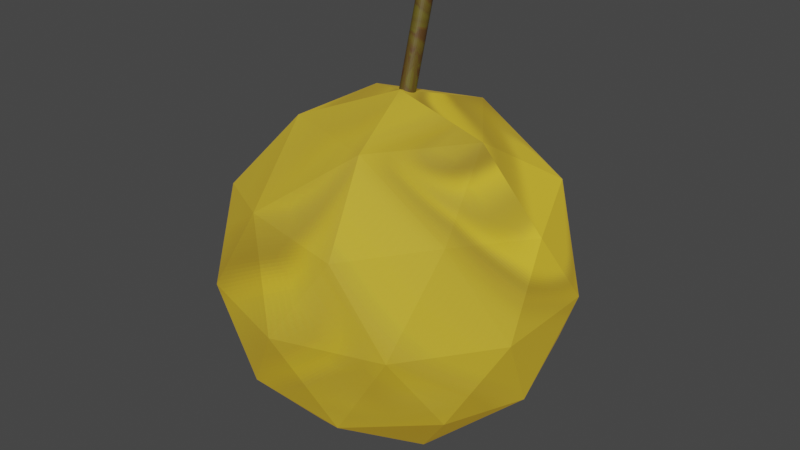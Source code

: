 # Source: fruit.blend  (saved by Blender 3.3.6; exported with 4.5.12 LTS)
import bpy
from mathutils import Matrix  # noqa: F401  (used for matrix-valued properties, if any)

bpy.ops.wm.read_factory_settings(use_empty=True)
scene = bpy.context.scene
scene.name = 'Scene'

# ---- collections
col_collection = bpy.data.collections.new('Collection'); scene.collection.children.link(col_collection)

# ---- images (referenced by path relative to the original .blend; pixels are not part of the script)
import os
ASSET_DIR = os.environ.get("B2B_ASSET_DIR", "")  # directory of the original .blend (textures are referenced by path, not embedded)
HERE = os.path.dirname(os.path.abspath(__file__))  # packed textures are extracted next to this script under _unpacked/

def load_image(name, relpath, width, height, colorspace="sRGB"):
    """Load a texture the original file referenced (path relative to the .blend, or extracted next to this script)."""
    p = next((c for c in (os.path.join(HERE, relpath), os.path.join(ASSET_DIR, relpath)) if relpath and os.path.exists(c)), "")
    if p:
        img = bpy.data.images.load(p, check_existing=True)
        img.name = name
    else:  # same state as the original file: an image datablock whose file is absent (Cycles renders it pink)
        img = bpy.data.images.new(name, width, height)
        img.source = "FILE"
        img.filepath = "//" + (relpath or name)
    img.colorspace_settings.name = colorspace
    return img
img_icosphere_base_color = load_image('Icosphere Base Color', '_unpacked/Icosphere_Base_Color.405f13c2.png', 1024, 1024, 'sRGB')
img_cylinder_base_color = load_image('Cylinder Base Color', '_unpacked/Cylinder_Base_Color.5485f98c.png', 1024, 1024, 'sRGB')

# ---- materials (node trees are filled in below, after node groups)
mat_material_001 = bpy.data.materials.new('Material.001')
mat_material_001.use_transparent_shadow = False
mat_material_002 = bpy.data.materials.new('Material.002')
mat_material_002.use_transparent_shadow = False

# ---- material node trees
mat_material_001.use_nodes = True; mat_material_001.node_tree.nodes.clear()
_N = mat_material_001.node_tree.nodes; _L = mat_material_001.node_tree.links
n0 = _N.new('ShaderNodeTexImage'); n0.name = 'Image Texture'; n0.location = (-280, 280)
n0.image = img_icosphere_base_color
n0.projection = 'SPHERE'
n0.interpolation = 'Closest'
n1 = _N.new('ShaderNodeOutputMaterial'); n1.name = 'Material Output'; n1.location = (300, 300)
n2 = _N.new('ShaderNodeBsdfPrincipled'); n2.name = 'Principled BSDF'; n2.location = (10, 300)
n2.distribution = 'GGX'
n2.subsurface_method = 'RANDOM_WALK_SKIN'
n2.inputs[1].default_value = 0.06364
n2.inputs[2].default_value = 0.8455
n2.inputs[3].default_value = 1.45
n2.inputs[9].default_value = (3.0, 0.2, 0.1)
n2.inputs[11].default_value = 2.402
n2.inputs[12].default_value = 0.3273
n2.inputs[19].default_value = 0.03636
n2.inputs[27].default_value = (0.1773, 0.09943, 0.002822, 1.0)
n2.inputs[28].default_value = 1.0
_L.new(n2.outputs[0], n1.inputs[0])
_L.new(n0.outputs[0], n2.inputs[0])
n1.is_active_output = True
mat_material_002.use_nodes = True; mat_material_002.node_tree.nodes.clear()
_N = mat_material_002.node_tree.nodes; _L = mat_material_002.node_tree.links
n0 = _N.new('ShaderNodeBsdfPrincipled'); n0.name = 'Principled BSDF'; n0.location = (10, 300)
n0.distribution = 'GGX'
n0.subsurface_method = 'RANDOM_WALK_SKIN'
n0.inputs[3].default_value = 1.45
n0.inputs[27].default_value = (0.0, 0.0, 0.0, 1.0)
n0.inputs[28].default_value = 1.0
n1 = _N.new('ShaderNodeOutputMaterial'); n1.name = 'Material Output'; n1.location = (300, 300)
n2 = _N.new('ShaderNodeTexImage'); n2.name = 'Image Texture'; n2.location = (-280, 280)
n2.image = img_cylinder_base_color
_L.new(n0.outputs[0], n1.inputs[0])
_L.new(n2.outputs[0], n0.inputs[0])
n1.is_active_output = True

# ---- world
world_world = bpy.data.worlds.new('World'); scene.world = world_world
world_world.use_nodes = True; world_world.node_tree.nodes.clear()
_N = world_world.node_tree.nodes; _L = world_world.node_tree.links
n0 = _N.new('ShaderNodeOutputWorld'); n0.name = 'World Output'; n0.location = (300, 300)
n1 = _N.new('ShaderNodeBackground'); n1.name = 'Background'; n1.location = (10, 300)
n1.inputs[0].default_value = (0.05088, 0.05088, 0.05088, 1.0)
_L.new(n1.outputs[0], n0.inputs[0])
n0.is_active_output = True
world_world.color = (0.05088, 0.05088, 0.05088)
world_world.use_sun_shadow = False
world_world.sun_shadow_jitter_overblur = 0.0

# ---- meshes
me_icosphere = bpy.data.meshes.new('Icosphere')
me_icosphere.from_pydata([(0.0, 0.0, -1.0), (0.7236, -0.5257, -0.4472), (-0.2764, -0.8506, -0.4472), (-0.8944, 0.0, -0.4472), (-0.2764, 0.8506, -0.4472), (0.7236, 0.5257, -0.4472), (0.2764, -0.8506, 0.4472), (-0.7236, -0.5257, 0.4472), (-0.7236, 0.5257, 0.4472), (0.2764, 0.8506, 0.4472), (0.8944, 0.0, 0.4472), (0.0, 0.0, 1.0), (-0.1625, -0.5, -0.8507), (0.4253, -0.309, -0.8507), (0.2629, -0.809, -0.5257), (0.8506, 0.0, -0.5257), (0.4253, 0.309, -0.8507), (-0.5257, 0.0, -0.8507), (-0.6882, -0.5, -0.5257), (-0.1625, 0.5, -0.8507), (-0.6882, 0.5, -0.5257), (0.2629, 0.809, -0.5257), (0.9511, -0.309, 0.0), (0.9511, 0.309, 0.0), (0.0, -1.0, 0.0), (0.5878, -0.809, 0.0), (-0.9511, -0.309, 0.0), (-0.5878, -0.809, 0.0), (-0.5878, 0.809, 0.0), (-0.9511, 0.309, 0.0), (0.5878, 0.809, 0.0), (0.0, 1.0, 0.0), (0.6882, -0.5, 0.5257), (-0.2629, -0.809, 0.5257), (-0.8506, 0.0, 0.5257), (-0.2629, 0.809, 0.5257), (0.6882, 0.5, 0.5257), (0.1625, -0.5, 0.8507), (0.5257, 0.0, 0.8507), (-0.4253, -0.309, 0.8507), (-0.4253, 0.309, 0.8507), (0.1625, 0.5, 0.8507)], [], [(0, 13, 12), (1, 13, 15), (0, 12, 17), (0, 17, 19), (0, 19, 16), (1, 15, 22), (2, 14, 24), (3, 18, 26), (4, 20, 28), (5, 21, 30), (1, 22, 25), (2, 24, 27), (3, 26, 29), (4, 28, 31), (5, 30, 23), (6, 32, 37), (7, 33, 39), (8, 34, 40), (9, 35, 41), (10, 36, 38), (38, 41, 11), (38, 36, 41), (36, 9, 41), (41, 40, 11), (41, 35, 40), (35, 8, 40), (40, 39, 11), (40, 34, 39), (34, 7, 39), (39, 37, 11), (39, 33, 37), (33, 6, 37), (37, 38, 11), (37, 32, 38), (32, 10, 38), (23, 36, 10), (23, 30, 36), (30, 9, 36), (31, 35, 9), (31, 28, 35), (28, 8, 35), (29, 34, 8), (29, 26, 34), (26, 7, 34), (27, 33, 7), (27, 24, 33), (24, 6, 33), (25, 32, 6), (25, 22, 32), (22, 10, 32), (30, 31, 9), (30, 21, 31), (21, 4, 31), (28, 29, 8), (28, 20, 29), (20, 3, 29), (26, 27, 7), (26, 18, 27), (18, 2, 27), (24, 25, 6), (24, 14, 25), (14, 1, 25), (22, 23, 10), (22, 15, 23), (15, 5, 23), (16, 21, 5), (16, 19, 21), (19, 4, 21), (19, 20, 4), (19, 17, 20), (17, 3, 20), (17, 18, 3), (17, 12, 18), (12, 2, 18), (15, 16, 5), (15, 13, 16), (13, 0, 16), (12, 14, 2), (12, 13, 14), (13, 1, 14)])
_uv = me_icosphere.uv_layers.new(name='UVMap')
_uv.uv.foreach_set('vector', [0.1818, 0.0, 0.2273, 0.07873, 0.1364, 0.07873, 0.2727, 0.1575, 0.3182, 0.07873, 0.3636, 0.1575, 0.9091, 0.0, 0.9545, 0.07873, 0.8636, 0.07873, 0.7273, 0.0, 0.7727, 0.07873, 0.6818, 0.07873, 0.5455, 0.0, 0.5909, 0.07873, 0.5, 0.07873, 0.2727, 0.1575, 0.3636, 0.1575, 0.3182, 0.2362, 0.09091, 0.1575, 0.1818, 0.1575, 0.1364, 0.2362, 0.8182, 0.1575, 0.9091, 0.1575, 0.8636, 0.2362, 0.6364, 0.1575, 0.7273, 0.1575, 0.6818, 0.2362, 0.4545, 0.1575, 0.5455, 0.1575, 0.5, 0.2362, 0.2727, 0.1575, 0.3182, 0.2362, 0.2273, 0.2362, 0.09091, 0.1575, 0.1364, 0.2362, 0.04546, 0.2362, 0.8182, 0.1575, 0.8636, 0.2362, 0.7727, 0.2362, 0.6364, 0.1575, 0.6818, 0.2362, 0.5909, 0.2362, 0.4545, 0.1575, 0.5, 0.2362, 0.4091, 0.2362, 0.1818, 0.3149, 0.2727, 0.3149, 0.2273, 0.3937, 0.0, 0.3149, 0.09091, 0.3149, 0.04546, 0.3937, 0.7273, 0.3149, 0.8182, 0.3149, 0.7727, 0.3937, 0.5455, 0.3149, 0.6364, 0.3149, 0.5909, 0.3937, 0.3636, 0.3149, 0.4545, 0.3149, 0.4091, 0.3937, 0.4091, 0.3937, 0.5, 0.3937, 0.4545, 0.4724, 0.4091, 0.3937, 0.4545, 0.3149, 0.5, 0.3937, 0.4545, 0.3149, 0.5455, 0.3149, 0.5, 0.3937, 0.5909, 0.3937, 0.6818, 0.3937, 0.6364, 0.4724, 0.5909, 0.3937, 0.6364, 0.3149, 0.6818, 0.3937, 0.6364, 0.3149, 0.7273, 0.3149, 0.6818, 0.3937, 0.7727, 0.3937, 0.8636, 0.3937, 0.8182, 0.4724, 0.7727, 0.3937, 0.8182, 0.3149, 0.8636, 0.3937, 0.8182, 0.3149, 0.9091, 0.3149, 0.8636, 0.3937, 0.04546, 0.3937, 0.1364, 0.3937, 0.09091, 0.4724, 0.04546, 0.3937, 0.09091, 0.3149, 0.1364, 0.3937, 0.09091, 0.3149, 0.1818, 0.3149, 0.1364, 0.3937, 0.2273, 0.3937, 0.3182, 0.3937, 0.2727, 0.4724, 0.2273, 0.3937, 0.2727, 0.3149, 0.3182, 0.3937, 0.2727, 0.3149, 0.3636, 0.3149, 0.3182, 0.3937, 0.4091, 0.2362, 0.4545, 0.3149, 0.3636, 0.3149, 0.4091, 0.2362, 0.5, 0.2362, 0.4545, 0.3149, 0.5, 0.2362, 0.5455, 0.3149, 0.4545, 0.3149, 0.5909, 0.2362, 0.6364, 0.3149, 0.5455, 0.3149, 0.5909, 0.2362, 0.6818, 0.2362, 0.6364, 0.3149, 0.6818, 0.2362, 0.7273, 0.3149, 0.6364, 0.3149, 0.7727, 0.2362, 0.8182, 0.3149, 0.7273, 0.3149, 0.7727, 0.2362, 0.8636, 0.2362, 0.8182, 0.3149, 0.8636, 0.2362, 0.9091, 0.3149, 0.8182, 0.3149, 0.04546, 0.2362, 0.09091, 0.3149, 0.0, 0.3149, 0.04546, 0.2362, 0.1364, 0.2362, 0.09091, 0.3149, 0.1364, 0.2362, 0.1818, 0.3149, 0.09091, 0.3149, 0.2273, 0.2362, 0.2727, 0.3149, 0.1818, 0.3149, 0.2273, 0.2362, 0.3182, 0.2362, 0.2727, 0.3149, 0.3182, 0.2362, 0.3636, 0.3149, 0.2727, 0.3149, 0.5, 0.2362, 0.5909, 0.2362, 0.5455, 0.3149, 0.5, 0.2362, 0.5455, 0.1575, 0.5909, 0.2362, 0.5455, 0.1575, 0.6364, 0.1575, 0.5909, 0.2362, 0.6818, 0.2362, 0.7727, 0.2362, 0.7273, 0.3149, 0.6818, 0.2362, 0.7273, 0.1575, 0.7727, 0.2362, 0.7273, 0.1575, 0.8182, 0.1575, 0.7727, 0.2362, 0.8636, 0.2362, 0.9545, 0.2362, 0.9091, 0.3149, 0.8636, 0.2362, 0.9091, 0.1575, 0.9545, 0.2362, 0.9091, 0.1575, 1.0, 0.1575, 0.9545, 0.2362, 0.1364, 0.2362, 0.2273, 0.2362, 0.1818, 0.3149, 0.1364, 0.2362, 0.1818, 0.1575, 0.2273, 0.2362, 0.1818, 0.1575, 0.2727, 0.1575, 0.2273, 0.2362, 0.3182, 0.2362, 0.4091, 0.2362, 0.3636, 0.3149, 0.3182, 0.2362, 0.3636, 0.1575, 0.4091, 0.2362, 0.3636, 0.1575, 0.4545, 0.1575, 0.4091, 0.2362, 0.5, 0.07873, 0.5455, 0.1575, 0.4545, 0.1575, 0.5, 0.07873, 0.5909, 0.07873, 0.5455, 0.1575, 0.5909, 0.07873, 0.6364, 0.1575, 0.5455, 0.1575, 0.6818, 0.07873, 0.7273, 0.1575, 0.6364, 0.1575, 0.6818, 0.07873, 0.7727, 0.07873, 0.7273, 0.1575, 0.7727, 0.07873, 0.8182, 0.1575, 0.7273, 0.1575, 0.8636, 0.07873, 0.9091, 0.1575, 0.8182, 0.1575, 0.8636, 0.07873, 0.9545, 0.07873, 0.9091, 0.1575, 0.9545, 0.07873, 1.0, 0.1575, 0.9091, 0.1575, 0.3636, 0.1575, 0.4091, 0.07873, 0.4545, 0.1575, 0.3636, 0.1575, 0.3182, 0.07873, 0.4091, 0.07873, 0.3182, 0.07873, 0.3636, 0.0, 0.4091, 0.07873, 0.1364, 0.07873, 0.1818, 0.1575, 0.09091, 0.1575, 0.1364, 0.07873, 0.2273, 0.07873, 0.1818, 0.1575, 0.2273, 0.07873, 0.2727, 0.1575, 0.1818, 0.1575])
me_icosphere.materials.append(mat_material_001)
me_icosphere.update()
me_cylinder = bpy.data.meshes.new('Cylinder')
me_cylinder.from_pydata([(0.0, 1.0, -1.0), (0.0, 1.0, 1.0), (0.1951, 0.9808, -1.0), (0.1951, 0.9808, 1.0), (0.3827, 0.9239, -1.0), (0.3827, 0.9239, 1.0), (0.5556, 0.8315, -1.0), (0.5556, 0.8315, 1.0), (0.7071, 0.7071, -1.0), (0.7071, 0.7071, 1.0), (0.8315, 0.5556, -1.0), (0.8315, 0.5556, 1.0), (0.9239, 0.3827, -1.0), (0.9239, 0.3827, 1.0), (0.9808, 0.1951, -1.0), (0.9808, 0.1951, 1.0), (1.0, 0.0, -1.0), (1.0, 0.0, 1.0), (0.9808, -0.1951, -1.0), (0.9808, -0.1951, 1.0), (0.9239, -0.3827, -1.0), (0.9239, -0.3827, 1.0), (0.8315, -0.5556, -1.0), (0.8315, -0.5556, 1.0), (0.7071, -0.7071, -1.0), (0.7071, -0.7071, 1.0), (0.5556, -0.8315, -1.0), (0.5556, -0.8315, 1.0), (0.3827, -0.9239, -1.0), (0.3827, -0.9239, 1.0), (0.1951, -0.9808, -1.0), (0.1951, -0.9808, 1.0), (0.0, -1.0, -1.0), (0.0, -1.0, 1.0), (-0.1951, -0.9808, -1.0), (-0.1951, -0.9808, 1.0), (-0.3827, -0.9239, -1.0), (-0.3827, -0.9239, 1.0), (-0.5556, -0.8315, -1.0), (-0.5556, -0.8315, 1.0), (-0.7071, -0.7071, -1.0), (-0.7071, -0.7071, 1.0), (-0.8315, -0.5556, -1.0), (-0.8315, -0.5556, 1.0), (-0.9239, -0.3827, -1.0), (-0.9239, -0.3827, 1.0), (-0.9808, -0.1951, -1.0), (-0.9808, -0.1951, 1.0), (-1.0, 0.0, -1.0), (-1.0, 0.0, 1.0), (-0.9808, 0.1951, -1.0), (-0.9808, 0.1951, 1.0), (-0.9239, 0.3827, -1.0), (-0.9239, 0.3827, 1.0), (-0.8315, 0.5556, -1.0), (-0.8315, 0.5556, 1.0), (-0.7071, 0.7071, -1.0), (-0.7071, 0.7071, 1.0), (-0.5556, 0.8315, -1.0), (-0.5556, 0.8315, 1.0), (-0.3827, 0.9239, -1.0), (-0.3827, 0.9239, 1.0), (-0.1951, 0.9808, -1.0), (-0.1951, 0.9808, 1.0)], [], [(0, 1, 3, 2), (2, 3, 5, 4), (4, 5, 7, 6), (6, 7, 9, 8), (8, 9, 11, 10), (10, 11, 13, 12), (12, 13, 15, 14), (14, 15, 17, 16), (16, 17, 19, 18), (18, 19, 21, 20), (20, 21, 23, 22), (22, 23, 25, 24), (24, 25, 27, 26), (26, 27, 29, 28), (28, 29, 31, 30), (30, 31, 33, 32), (32, 33, 35, 34), (34, 35, 37, 36), (36, 37, 39, 38), (38, 39, 41, 40), (40, 41, 43, 42), (42, 43, 45, 44), (44, 45, 47, 46), (46, 47, 49, 48), (48, 49, 51, 50), (50, 51, 53, 52), (52, 53, 55, 54), (54, 55, 57, 56), (56, 57, 59, 58), (58, 59, 61, 60), (3, 1, 63, 61, 59, 57, 55, 53, 51, 49, 47, 45, 43, 41, 39, 37, 35, 33, 31, 29, 27, 25, 23, 21, 19, 17, 15, 13, 11, 9, 7, 5), (60, 61, 63, 62), (62, 63, 1, 0), (0, 2, 4, 6, 8, 10, 12, 14, 16, 18, 20, 22, 24, 26, 28, 30, 32, 34, 36, 38, 40, 42, 44, 46, 48, 50, 52, 54, 56, 58, 60, 62)])
_uv = me_cylinder.uv_layers.new(name='UVMap')
_uv.uv.foreach_set('vector', [1.0, 0.5, 1.0, 1.0, 0.9688, 1.0, 0.9688, 0.5, 0.9688, 0.5, 0.9688, 1.0, 0.9375, 1.0, 0.9375, 0.5, 0.9375, 0.5, 0.9375, 1.0, 0.9062, 1.0, 0.9062, 0.5, 0.9062, 0.5, 0.9062, 1.0, 0.875, 1.0, 0.875, 0.5, 0.875, 0.5, 0.875, 1.0, 0.8438, 1.0, 0.8438, 0.5, 0.8438, 0.5, 0.8438, 1.0, 0.8125, 1.0, 0.8125, 0.5, 0.8125, 0.5, 0.8125, 1.0, 0.7812, 1.0, 0.7812, 0.5, 0.7812, 0.5, 0.7812, 1.0, 0.75, 1.0, 0.75, 0.5, 0.75, 0.5, 0.75, 1.0, 0.7188, 1.0, 0.7188, 0.5, 0.7188, 0.5, 0.7188, 1.0, 0.6875, 1.0, 0.6875, 0.5, 0.6875, 0.5, 0.6875, 1.0, 0.6562, 1.0, 0.6562, 0.5, 0.6562, 0.5, 0.6562, 1.0, 0.625, 1.0, 0.625, 0.5, 0.625, 0.5, 0.625, 1.0, 0.5938, 1.0, 0.5938, 0.5, 0.5938, 0.5, 0.5938, 1.0, 0.5625, 1.0, 0.5625, 0.5, 0.5625, 0.5, 0.5625, 1.0, 0.5312, 1.0, 0.5312, 0.5, 0.5312, 0.5, 0.5312, 1.0, 0.5, 1.0, 0.5, 0.5, 0.5, 0.5, 0.5, 1.0, 0.4688, 1.0, 0.4688, 0.5, 0.4688, 0.5, 0.4688, 1.0, 0.4375, 1.0, 0.4375, 0.5, 0.4375, 0.5, 0.4375, 1.0, 0.4062, 1.0, 0.4062, 0.5, 0.4062, 0.5, 0.4062, 1.0, 0.375, 1.0, 0.375, 0.5, 0.375, 0.5, 0.375, 1.0, 0.3438, 1.0, 0.3438, 0.5, 0.3438, 0.5, 0.3438, 1.0, 0.3125, 1.0, 0.3125, 0.5, 0.3125, 0.5, 0.3125, 1.0, 0.2812, 1.0, 0.2812, 0.5, 0.2812, 0.5, 0.2812, 1.0, 0.25, 1.0, 0.25, 0.5, 0.25, 0.5, 0.25, 1.0, 0.2188, 1.0, 0.2188, 0.5, 0.2188, 0.5, 0.2188, 1.0, 0.1875, 1.0, 0.1875, 0.5, 0.1875, 0.5, 0.1875, 1.0, 0.1562, 1.0, 0.1562, 0.5, 0.1562, 0.5, 0.1562, 1.0, 0.125, 1.0, 0.125, 0.5, 0.125, 0.5, 0.125, 1.0, 0.09375, 1.0, 0.09375, 0.5, 0.09375, 0.5, 0.09375, 1.0, 0.0625, 1.0, 0.0625, 0.5, 0.2968, 0.4854, 0.25, 0.49, 0.2032, 0.4854, 0.1582, 0.4717, 0.1167, 0.4496, 0.08029, 0.4197, 0.05045, 0.3833, 0.02827, 0.3418, 0.01461, 0.2968, 0.01, 0.25, 0.01461, 0.2032, 0.02827, 0.1582, 0.05045, 0.1167, 0.08029, 0.08029, 0.1167, 0.05045, 0.1582, 0.02827, 0.2032, 0.01461, 0.25, 0.01, 0.2968, 0.01461, 0.3418, 0.02827, 0.3833, 0.05045, 0.4197, 0.08029, 0.4496, 0.1167, 0.4717, 0.1582, 0.4854, 0.2032, 0.49, 0.25, 0.4854, 0.2968, 0.4717, 0.3418, 0.4496, 0.3833, 0.4197, 0.4197, 0.3833, 0.4496, 0.3418, 0.4717, 0.0625, 0.5, 0.0625, 1.0, 0.03125, 1.0, 0.03125, 0.5, 0.03125, 0.5, 0.03125, 1.0, 0.0, 1.0, 0.0, 0.5, 0.75, 0.49, 0.7968, 0.4854, 0.8418, 0.4717, 0.8833, 0.4496, 0.9197, 0.4197, 0.9496, 0.3833, 0.9717, 0.3418, 0.9854, 0.2968, 0.99, 0.25, 0.9854, 0.2032, 0.9717, 0.1582, 0.9496, 0.1167, 0.9197, 0.08029, 0.8833, 0.05045, 0.8418, 0.02827, 0.7968, 0.01461, 0.75, 0.01, 0.7032, 0.01461, 0.6582, 0.02827, 0.6167, 0.05045, 0.5803, 0.08029, 0.5504, 0.1167, 0.5283, 0.1582, 0.5146, 0.2032, 0.51, 0.25, 0.5146, 0.2968, 0.5283, 0.3418, 0.5504, 0.3833, 0.5803, 0.4197, 0.6167, 0.4496, 0.6582, 0.4717, 0.7032, 0.4854])
me_cylinder.materials.append(mat_material_002)
me_cylinder.update()

# ---- objects
ob_icosphere = bpy.data.objects.new('Icosphere', me_icosphere)
ob_cylinder = bpy.data.objects.new('Cylinder', me_cylinder)

# ---- transforms, parenting, visibility, modifiers, constraints
ob_icosphere.location = (0.0, 0.0, 1.56)
ob_cylinder.location = (0.0, 0.08349, 2.618)
ob_cylinder.rotation_euler = (-0.2804, -0.0, 0.0)
ob_cylinder.scale = (0.04248, 0.04778, 0.3968)

# ---- collection membership
col_collection.objects.link(ob_icosphere)
col_collection.objects.link(ob_cylinder)

# ---- scene / render settings (as saved in the file)
scene.frame_start = 1; scene.frame_end = 250; scene.frame_set(1)
scene.render.engine = 'BLENDER_EEVEE_NEXT'
scene.cycles.sampling_pattern = 'TABULATED_SOBOL'
scene.cycles.use_light_tree = False
scene.view_settings.view_transform = 'Filmic'
bpy.context.view_layer.update()

# ---- added for rendering (the .blend has no active camera and no usable light): camera, sun
cam_auto = bpy.data.cameras.new('AutoCamera')
cam_auto.lens = 50.0
cam_auto.sensor_width = 36.0
cam_auto.clip_end = 1000.0
ob_auto_camera = bpy.data.objects.new('AutoCamera', cam_auto)
scene.collection.objects.link(ob_auto_camera)
ob_auto_camera.location = (3.41615, -4.09937, 4.51943)
ob_auto_camera.rotation_euler = (1.09748, -7.21219e-08, 0.694738)
scene.camera = ob_auto_camera
light_auto_sun = bpy.data.lights.new('AutoSun', 'SUN')
light_auto_sun.energy = 3.0
light_auto_sun.angle = 0.0523599
ob_auto_sun = bpy.data.objects.new('AutoSun', light_auto_sun)
scene.collection.objects.link(ob_auto_sun)
ob_auto_sun.rotation_euler = (0.872665, 0.174533, 0.523599)
bpy.context.view_layer.update()
